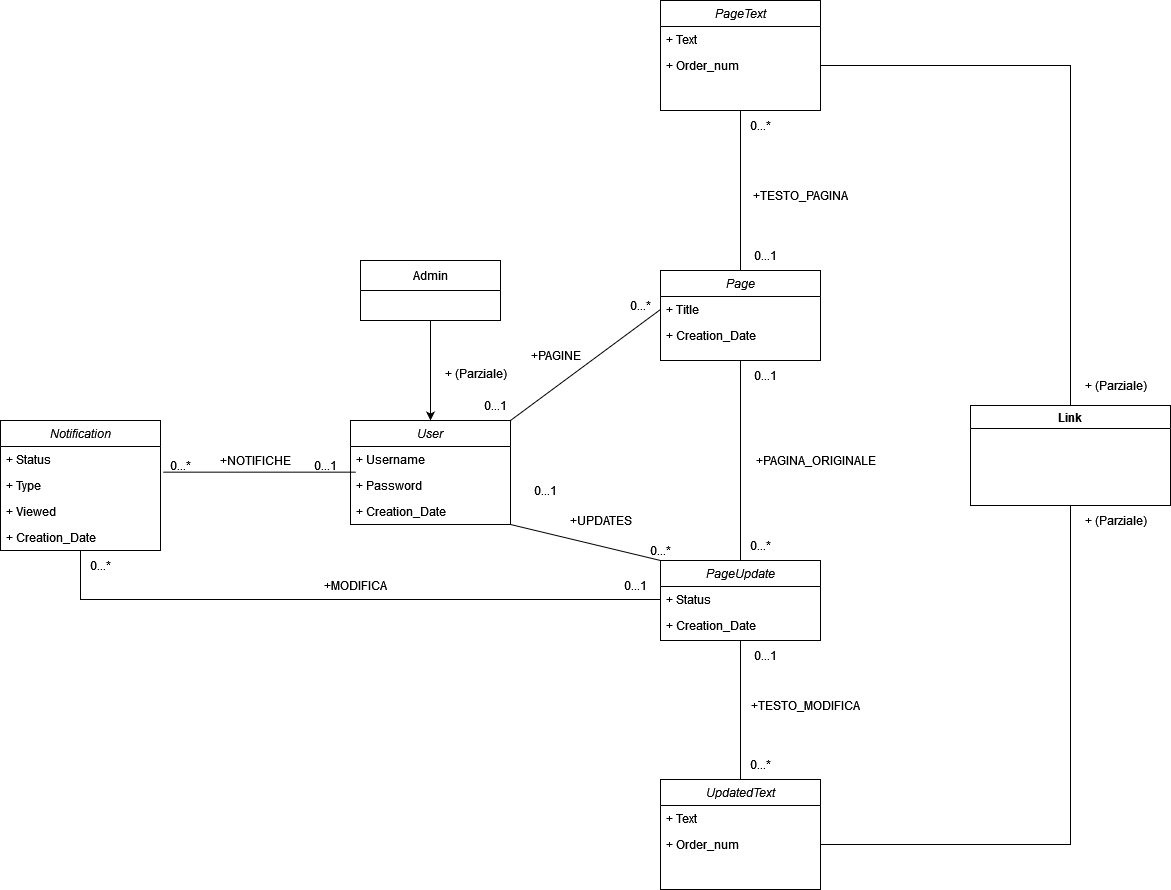

The diagram above was exported from draw.io. Its source (the exported page's mxGraphModel, read from the mxfile embedded in the PNG):
<mxGraphModel dx="2514" dy="965" grid="1" gridSize="10" guides="1" tooltips="1" connect="1" arrows="1" fold="1" page="1" pageScale="1" pageWidth="827" pageHeight="1169" math="0" shadow="0">
  <root>
    <mxCell id="WIyWlLk6GJQsqaUBKTNV-0" />
    <mxCell id="WIyWlLk6GJQsqaUBKTNV-1" parent="WIyWlLk6GJQsqaUBKTNV-0" />
    <mxCell id="zkfFHV4jXpPFQw0GAbJ--0" value="User" style="swimlane;fontStyle=2;align=center;verticalAlign=top;childLayout=stackLayout;horizontal=1;startSize=26;horizontalStack=0;resizeParent=1;resizeLast=0;collapsible=1;marginBottom=0;rounded=0;shadow=0;strokeWidth=1;" parent="WIyWlLk6GJQsqaUBKTNV-1" vertex="1">
      <mxGeometry x="160" y="700" width="160" height="104" as="geometry">
        <mxRectangle x="230" y="140" width="160" height="26" as="alternateBounds" />
      </mxGeometry>
    </mxCell>
    <mxCell id="zkfFHV4jXpPFQw0GAbJ--1" value="+ Username" style="text;align=left;verticalAlign=top;spacingLeft=4;spacingRight=4;overflow=hidden;rotatable=0;points=[[0,0.5],[1,0.5]];portConstraint=eastwest;" parent="zkfFHV4jXpPFQw0GAbJ--0" vertex="1">
      <mxGeometry y="26" width="160" height="26" as="geometry" />
    </mxCell>
    <mxCell id="zkfFHV4jXpPFQw0GAbJ--2" value="+ Password" style="text;align=left;verticalAlign=top;spacingLeft=4;spacingRight=4;overflow=hidden;rotatable=0;points=[[0,0.5],[1,0.5]];portConstraint=eastwest;rounded=0;shadow=0;html=0;" parent="zkfFHV4jXpPFQw0GAbJ--0" vertex="1">
      <mxGeometry y="52" width="160" height="26" as="geometry" />
    </mxCell>
    <mxCell id="reAP0Mov0a6EoxF5i_Un-1" value="+ Creation_Date" style="text;align=left;verticalAlign=top;spacingLeft=4;spacingRight=4;overflow=hidden;rotatable=0;points=[[0,0.5],[1,0.5]];portConstraint=eastwest;rounded=0;shadow=0;html=0;" vertex="1" parent="zkfFHV4jXpPFQw0GAbJ--0">
      <mxGeometry y="78" width="160" height="26" as="geometry" />
    </mxCell>
    <mxCell id="HpA4I5m7o3U5kDBxb-Qi-16" value="Page" style="swimlane;fontStyle=2;align=center;verticalAlign=top;childLayout=stackLayout;horizontal=1;startSize=26;horizontalStack=0;resizeParent=1;resizeLast=0;collapsible=1;marginBottom=0;rounded=0;shadow=0;strokeWidth=1;" parent="WIyWlLk6GJQsqaUBKTNV-1" vertex="1">
      <mxGeometry x="470" y="550" width="160" height="90" as="geometry">
        <mxRectangle x="230" y="140" width="160" height="26" as="alternateBounds" />
      </mxGeometry>
    </mxCell>
    <mxCell id="HpA4I5m7o3U5kDBxb-Qi-17" value="+ Title" style="text;align=left;verticalAlign=top;spacingLeft=4;spacingRight=4;overflow=hidden;rotatable=0;points=[[0,0.5],[1,0.5]];portConstraint=eastwest;" parent="HpA4I5m7o3U5kDBxb-Qi-16" vertex="1">
      <mxGeometry y="26" width="160" height="26" as="geometry" />
    </mxCell>
    <mxCell id="HpA4I5m7o3U5kDBxb-Qi-18" value="+ Creation_Date" style="text;align=left;verticalAlign=top;spacingLeft=4;spacingRight=4;overflow=hidden;rotatable=0;points=[[0,0.5],[1,0.5]];portConstraint=eastwest;rounded=0;shadow=0;html=0;" parent="HpA4I5m7o3U5kDBxb-Qi-16" vertex="1">
      <mxGeometry y="52" width="160" height="26" as="geometry" />
    </mxCell>
    <mxCell id="HpA4I5m7o3U5kDBxb-Qi-20" value="PageText" style="swimlane;fontStyle=2;align=center;verticalAlign=top;childLayout=stackLayout;horizontal=1;startSize=26;horizontalStack=0;resizeParent=1;resizeLast=0;collapsible=1;marginBottom=0;rounded=0;shadow=0;strokeWidth=1;" parent="WIyWlLk6GJQsqaUBKTNV-1" vertex="1">
      <mxGeometry x="470" y="280" width="160" height="110" as="geometry">
        <mxRectangle x="230" y="140" width="160" height="26" as="alternateBounds" />
      </mxGeometry>
    </mxCell>
    <mxCell id="HpA4I5m7o3U5kDBxb-Qi-21" value="+ Text" style="text;align=left;verticalAlign=top;spacingLeft=4;spacingRight=4;overflow=hidden;rotatable=0;points=[[0,0.5],[1,0.5]];portConstraint=eastwest;" parent="HpA4I5m7o3U5kDBxb-Qi-20" vertex="1">
      <mxGeometry y="26" width="160" height="26" as="geometry" />
    </mxCell>
    <mxCell id="HpA4I5m7o3U5kDBxb-Qi-23" value="+ Order_num" style="text;align=left;verticalAlign=top;spacingLeft=4;spacingRight=4;overflow=hidden;rotatable=0;points=[[0,0.5],[1,0.5]];portConstraint=eastwest;rounded=0;shadow=0;html=0;" parent="HpA4I5m7o3U5kDBxb-Qi-20" vertex="1">
      <mxGeometry y="52" width="160" height="26" as="geometry" />
    </mxCell>
    <mxCell id="HpA4I5m7o3U5kDBxb-Qi-27" value="PageUpdate" style="swimlane;fontStyle=2;align=center;verticalAlign=top;childLayout=stackLayout;horizontal=1;startSize=26;horizontalStack=0;resizeParent=1;resizeLast=0;collapsible=1;marginBottom=0;rounded=0;shadow=0;strokeWidth=1;" parent="WIyWlLk6GJQsqaUBKTNV-1" vertex="1">
      <mxGeometry x="470" y="840" width="160" height="80" as="geometry">
        <mxRectangle x="230" y="140" width="160" height="26" as="alternateBounds" />
      </mxGeometry>
    </mxCell>
    <mxCell id="HpA4I5m7o3U5kDBxb-Qi-28" value="+ Status" style="text;align=left;verticalAlign=top;spacingLeft=4;spacingRight=4;overflow=hidden;rotatable=0;points=[[0,0.5],[1,0.5]];portConstraint=eastwest;" parent="HpA4I5m7o3U5kDBxb-Qi-27" vertex="1">
      <mxGeometry y="26" width="160" height="26" as="geometry" />
    </mxCell>
    <mxCell id="RDOAgQzFw0IJzyrmDMbo-0" value="+ Creation_Date" style="text;align=left;verticalAlign=top;spacingLeft=4;spacingRight=4;overflow=hidden;rotatable=0;points=[[0,0.5],[1,0.5]];portConstraint=eastwest;rounded=0;shadow=0;html=0;" parent="HpA4I5m7o3U5kDBxb-Qi-27" vertex="1">
      <mxGeometry y="52" width="160" height="26" as="geometry" />
    </mxCell>
    <mxCell id="HpA4I5m7o3U5kDBxb-Qi-30" value="UpdatedText" style="swimlane;fontStyle=2;align=center;verticalAlign=top;childLayout=stackLayout;horizontal=1;startSize=26;horizontalStack=0;resizeParent=1;resizeLast=0;collapsible=1;marginBottom=0;rounded=0;shadow=0;strokeWidth=1;" parent="WIyWlLk6GJQsqaUBKTNV-1" vertex="1">
      <mxGeometry x="470" y="1059" width="160" height="110" as="geometry">
        <mxRectangle x="230" y="140" width="160" height="26" as="alternateBounds" />
      </mxGeometry>
    </mxCell>
    <mxCell id="HpA4I5m7o3U5kDBxb-Qi-31" value="+ Text" style="text;align=left;verticalAlign=top;spacingLeft=4;spacingRight=4;overflow=hidden;rotatable=0;points=[[0,0.5],[1,0.5]];portConstraint=eastwest;" parent="HpA4I5m7o3U5kDBxb-Qi-30" vertex="1">
      <mxGeometry y="26" width="160" height="26" as="geometry" />
    </mxCell>
    <mxCell id="HpA4I5m7o3U5kDBxb-Qi-33" value="+ Order_num" style="text;align=left;verticalAlign=top;spacingLeft=4;spacingRight=4;overflow=hidden;rotatable=0;points=[[0,0.5],[1,0.5]];portConstraint=eastwest;rounded=0;shadow=0;html=0;" parent="HpA4I5m7o3U5kDBxb-Qi-30" vertex="1">
      <mxGeometry y="52" width="160" height="26" as="geometry" />
    </mxCell>
    <mxCell id="HpA4I5m7o3U5kDBxb-Qi-34" value="Notification&#10;" style="swimlane;fontStyle=2;align=center;verticalAlign=top;childLayout=stackLayout;horizontal=1;startSize=26;horizontalStack=0;resizeParent=1;resizeLast=0;collapsible=1;marginBottom=0;rounded=0;shadow=0;strokeWidth=1;" parent="WIyWlLk6GJQsqaUBKTNV-1" vertex="1">
      <mxGeometry x="-190" y="700" width="160" height="130" as="geometry">
        <mxRectangle x="230" y="140" width="160" height="26" as="alternateBounds" />
      </mxGeometry>
    </mxCell>
    <mxCell id="HpA4I5m7o3U5kDBxb-Qi-35" value="+ Status" style="text;align=left;verticalAlign=top;spacingLeft=4;spacingRight=4;overflow=hidden;rotatable=0;points=[[0,0.5],[1,0.5]];portConstraint=eastwest;" parent="HpA4I5m7o3U5kDBxb-Qi-34" vertex="1">
      <mxGeometry y="26" width="160" height="26" as="geometry" />
    </mxCell>
    <mxCell id="HpA4I5m7o3U5kDBxb-Qi-36" value="+ Type" style="text;align=left;verticalAlign=top;spacingLeft=4;spacingRight=4;overflow=hidden;rotatable=0;points=[[0,0.5],[1,0.5]];portConstraint=eastwest;rounded=0;shadow=0;html=0;" parent="HpA4I5m7o3U5kDBxb-Qi-34" vertex="1">
      <mxGeometry y="52" width="160" height="26" as="geometry" />
    </mxCell>
    <mxCell id="RDOAgQzFw0IJzyrmDMbo-5" value="+ Viewed" style="text;align=left;verticalAlign=top;spacingLeft=4;spacingRight=4;overflow=hidden;rotatable=0;points=[[0,0.5],[1,0.5]];portConstraint=eastwest;rounded=0;shadow=0;html=0;" parent="HpA4I5m7o3U5kDBxb-Qi-34" vertex="1">
      <mxGeometry y="78" width="160" height="26" as="geometry" />
    </mxCell>
    <mxCell id="RDOAgQzFw0IJzyrmDMbo-4" value="+ Creation_Date" style="text;align=left;verticalAlign=top;spacingLeft=4;spacingRight=4;overflow=hidden;rotatable=0;points=[[0,0.5],[1,0.5]];portConstraint=eastwest;rounded=0;shadow=0;html=0;" parent="HpA4I5m7o3U5kDBxb-Qi-34" vertex="1">
      <mxGeometry y="104" width="160" height="26" as="geometry" />
    </mxCell>
    <mxCell id="HpA4I5m7o3U5kDBxb-Qi-37" value="" style="endArrow=none;html=1;rounded=0;exitX=1;exitY=0;exitDx=0;exitDy=0;entryX=0;entryY=0.5;entryDx=0;entryDy=0;" parent="WIyWlLk6GJQsqaUBKTNV-1" source="zkfFHV4jXpPFQw0GAbJ--0" target="HpA4I5m7o3U5kDBxb-Qi-17" edge="1">
      <mxGeometry width="50" height="50" relative="1" as="geometry">
        <mxPoint x="360" y="670" as="sourcePoint" />
        <mxPoint x="410" y="620" as="targetPoint" />
      </mxGeometry>
    </mxCell>
    <mxCell id="HpA4I5m7o3U5kDBxb-Qi-38" value="" style="endArrow=none;html=1;rounded=0;exitX=1.017;exitY=0.987;exitDx=0;exitDy=0;exitPerimeter=0;entryX=0.033;entryY=-0.013;entryDx=0;entryDy=0;entryPerimeter=0;" parent="WIyWlLk6GJQsqaUBKTNV-1" source="HpA4I5m7o3U5kDBxb-Qi-35" target="zkfFHV4jXpPFQw0GAbJ--2" edge="1">
      <mxGeometry width="50" height="50" relative="1" as="geometry">
        <mxPoint x="360" y="670" as="sourcePoint" />
        <mxPoint x="410" y="620" as="targetPoint" />
      </mxGeometry>
    </mxCell>
    <mxCell id="HpA4I5m7o3U5kDBxb-Qi-39" value="" style="endArrow=none;html=1;rounded=0;exitX=1;exitY=1;exitDx=0;exitDy=0;entryX=0;entryY=0;entryDx=0;entryDy=0;" parent="WIyWlLk6GJQsqaUBKTNV-1" source="zkfFHV4jXpPFQw0GAbJ--0" target="HpA4I5m7o3U5kDBxb-Qi-27" edge="1">
      <mxGeometry width="50" height="50" relative="1" as="geometry">
        <mxPoint x="360" y="670" as="sourcePoint" />
        <mxPoint x="410" y="620" as="targetPoint" />
      </mxGeometry>
    </mxCell>
    <mxCell id="HpA4I5m7o3U5kDBxb-Qi-40" value="" style="endArrow=none;html=1;rounded=0;exitX=0.5;exitY=0;exitDx=0;exitDy=0;" parent="WIyWlLk6GJQsqaUBKTNV-1" source="HpA4I5m7o3U5kDBxb-Qi-16" edge="1">
      <mxGeometry width="50" height="50" relative="1" as="geometry">
        <mxPoint x="360" y="670" as="sourcePoint" />
        <mxPoint x="550" y="390" as="targetPoint" />
      </mxGeometry>
    </mxCell>
    <mxCell id="HpA4I5m7o3U5kDBxb-Qi-41" value="" style="endArrow=none;html=1;rounded=0;entryX=0.5;entryY=1;entryDx=0;entryDy=0;exitX=0.5;exitY=0;exitDx=0;exitDy=0;" parent="WIyWlLk6GJQsqaUBKTNV-1" source="HpA4I5m7o3U5kDBxb-Qi-30" target="HpA4I5m7o3U5kDBxb-Qi-27" edge="1">
      <mxGeometry width="50" height="50" relative="1" as="geometry">
        <mxPoint x="360" y="670" as="sourcePoint" />
        <mxPoint x="410" y="620" as="targetPoint" />
      </mxGeometry>
    </mxCell>
    <mxCell id="HpA4I5m7o3U5kDBxb-Qi-44" value="&lt;div&gt;0...*&lt;/div&gt;" style="text;html=1;align=center;verticalAlign=middle;resizable=0;points=[];autosize=1;strokeColor=none;fillColor=none;" parent="WIyWlLk6GJQsqaUBKTNV-1" vertex="1">
      <mxGeometry x="-30" y="730" width="40" height="30" as="geometry" />
    </mxCell>
    <mxCell id="HpA4I5m7o3U5kDBxb-Qi-45" value="0...1" style="text;html=1;align=center;verticalAlign=middle;resizable=0;points=[];autosize=1;strokeColor=none;fillColor=none;" parent="WIyWlLk6GJQsqaUBKTNV-1" vertex="1">
      <mxGeometry x="110" y="730" width="50" height="30" as="geometry" />
    </mxCell>
    <mxCell id="HpA4I5m7o3U5kDBxb-Qi-46" value="+NOTIFICHE" style="text;html=1;align=center;verticalAlign=middle;resizable=0;points=[];autosize=1;strokeColor=none;fillColor=none;" parent="WIyWlLk6GJQsqaUBKTNV-1" vertex="1">
      <mxGeometry x="20" y="725" width="90" height="30" as="geometry" />
    </mxCell>
    <mxCell id="HpA4I5m7o3U5kDBxb-Qi-47" value="0...1" style="text;html=1;align=center;verticalAlign=middle;resizable=0;points=[];autosize=1;strokeColor=none;fillColor=none;" parent="WIyWlLk6GJQsqaUBKTNV-1" vertex="1">
      <mxGeometry x="280" y="670" width="50" height="30" as="geometry" />
    </mxCell>
    <mxCell id="HpA4I5m7o3U5kDBxb-Qi-48" value="0...*" style="text;html=1;align=center;verticalAlign=middle;resizable=0;points=[];autosize=1;strokeColor=none;fillColor=none;" parent="WIyWlLk6GJQsqaUBKTNV-1" vertex="1">
      <mxGeometry x="450" y="815" width="40" height="30" as="geometry" />
    </mxCell>
    <mxCell id="HpA4I5m7o3U5kDBxb-Qi-49" value="0...1" style="text;html=1;align=center;verticalAlign=middle;resizable=0;points=[];autosize=1;strokeColor=none;fillColor=none;" parent="WIyWlLk6GJQsqaUBKTNV-1" vertex="1">
      <mxGeometry x="330" y="755" width="50" height="30" as="geometry" />
    </mxCell>
    <mxCell id="HpA4I5m7o3U5kDBxb-Qi-50" value="0...*" style="text;html=1;align=center;verticalAlign=middle;resizable=0;points=[];autosize=1;strokeColor=none;fillColor=none;" parent="WIyWlLk6GJQsqaUBKTNV-1" vertex="1">
      <mxGeometry x="430" y="570" width="40" height="30" as="geometry" />
    </mxCell>
    <mxCell id="HpA4I5m7o3U5kDBxb-Qi-51" value="+PAGINE" style="text;html=1;align=center;verticalAlign=middle;resizable=0;points=[];autosize=1;strokeColor=none;fillColor=none;" parent="WIyWlLk6GJQsqaUBKTNV-1" vertex="1">
      <mxGeometry x="330" y="620" width="70" height="30" as="geometry" />
    </mxCell>
    <mxCell id="HpA4I5m7o3U5kDBxb-Qi-52" value="+UPDATES" style="text;html=1;align=center;verticalAlign=middle;resizable=0;points=[];autosize=1;strokeColor=none;fillColor=none;" parent="WIyWlLk6GJQsqaUBKTNV-1" vertex="1">
      <mxGeometry x="370" y="785" width="80" height="30" as="geometry" />
    </mxCell>
    <mxCell id="HpA4I5m7o3U5kDBxb-Qi-53" value="0...1" style="text;html=1;align=center;verticalAlign=middle;resizable=0;points=[];autosize=1;strokeColor=none;fillColor=none;" parent="WIyWlLk6GJQsqaUBKTNV-1" vertex="1">
      <mxGeometry x="550" y="920" width="50" height="30" as="geometry" />
    </mxCell>
    <mxCell id="HpA4I5m7o3U5kDBxb-Qi-54" value="0...*" style="text;html=1;align=center;verticalAlign=middle;resizable=0;points=[];autosize=1;strokeColor=none;fillColor=none;" parent="WIyWlLk6GJQsqaUBKTNV-1" vertex="1">
      <mxGeometry x="550" y="390" width="40" height="30" as="geometry" />
    </mxCell>
    <mxCell id="HpA4I5m7o3U5kDBxb-Qi-55" value="0...*" style="text;html=1;align=center;verticalAlign=middle;resizable=0;points=[];autosize=1;strokeColor=none;fillColor=none;" parent="WIyWlLk6GJQsqaUBKTNV-1" vertex="1">
      <mxGeometry x="550" y="1029" width="40" height="30" as="geometry" />
    </mxCell>
    <mxCell id="HpA4I5m7o3U5kDBxb-Qi-56" value="0...1" style="text;html=1;align=center;verticalAlign=middle;resizable=0;points=[];autosize=1;strokeColor=none;fillColor=none;" parent="WIyWlLk6GJQsqaUBKTNV-1" vertex="1">
      <mxGeometry x="550" y="520" width="50" height="30" as="geometry" />
    </mxCell>
    <mxCell id="HpA4I5m7o3U5kDBxb-Qi-57" value="&lt;div&gt;+TESTO_PAGINA&lt;/div&gt;" style="text;html=1;align=center;verticalAlign=middle;resizable=0;points=[];autosize=1;strokeColor=none;fillColor=none;" parent="WIyWlLk6GJQsqaUBKTNV-1" vertex="1">
      <mxGeometry x="550" y="460" width="120" height="30" as="geometry" />
    </mxCell>
    <mxCell id="HpA4I5m7o3U5kDBxb-Qi-58" value="+TESTO_MODIFICA" style="text;html=1;align=center;verticalAlign=middle;resizable=0;points=[];autosize=1;strokeColor=none;fillColor=none;" parent="WIyWlLk6GJQsqaUBKTNV-1" vertex="1">
      <mxGeometry x="550" y="970" width="130" height="30" as="geometry" />
    </mxCell>
    <mxCell id="TkE3UluKBkmIECc2WX2x-0" value="" style="endArrow=none;html=1;rounded=0;entryX=0.5;entryY=1;entryDx=0;entryDy=0;exitX=0;exitY=0.5;exitDx=0;exitDy=0;" parent="WIyWlLk6GJQsqaUBKTNV-1" source="HpA4I5m7o3U5kDBxb-Qi-28" target="HpA4I5m7o3U5kDBxb-Qi-34" edge="1">
      <mxGeometry width="50" height="50" relative="1" as="geometry">
        <mxPoint x="170" y="950" as="sourcePoint" />
        <mxPoint x="220" y="900" as="targetPoint" />
        <Array as="points">
          <mxPoint x="-110" y="879" />
        </Array>
      </mxGeometry>
    </mxCell>
    <mxCell id="TkE3UluKBkmIECc2WX2x-1" value="0...1" style="text;html=1;align=center;verticalAlign=middle;resizable=0;points=[];autosize=1;strokeColor=none;fillColor=none;" parent="WIyWlLk6GJQsqaUBKTNV-1" vertex="1">
      <mxGeometry x="420" y="850" width="50" height="30" as="geometry" />
    </mxCell>
    <mxCell id="TkE3UluKBkmIECc2WX2x-2" value="0...*" style="text;html=1;align=center;verticalAlign=middle;resizable=0;points=[];autosize=1;strokeColor=none;fillColor=none;" parent="WIyWlLk6GJQsqaUBKTNV-1" vertex="1">
      <mxGeometry x="-110" y="830" width="40" height="30" as="geometry" />
    </mxCell>
    <mxCell id="TkE3UluKBkmIECc2WX2x-3" value="+MODIFICA" style="text;html=1;align=center;verticalAlign=middle;resizable=0;points=[];autosize=1;strokeColor=none;fillColor=none;" parent="WIyWlLk6GJQsqaUBKTNV-1" vertex="1">
      <mxGeometry x="120" y="850" width="90" height="30" as="geometry" />
    </mxCell>
    <mxCell id="ooLY2qBhtPuheX-_Bwxr-0" value="" style="endArrow=none;html=1;rounded=0;exitX=0.5;exitY=0;exitDx=0;exitDy=0;entryX=0.5;entryY=1;entryDx=0;entryDy=0;" parent="WIyWlLk6GJQsqaUBKTNV-1" source="HpA4I5m7o3U5kDBxb-Qi-27" target="HpA4I5m7o3U5kDBxb-Qi-16" edge="1">
      <mxGeometry width="50" height="50" relative="1" as="geometry">
        <mxPoint x="450" y="860" as="sourcePoint" />
        <mxPoint x="540" y="640" as="targetPoint" />
      </mxGeometry>
    </mxCell>
    <mxCell id="ooLY2qBhtPuheX-_Bwxr-1" value="0...1" style="text;html=1;align=center;verticalAlign=middle;resizable=0;points=[];autosize=1;strokeColor=none;fillColor=none;" parent="WIyWlLk6GJQsqaUBKTNV-1" vertex="1">
      <mxGeometry x="550" y="640" width="50" height="30" as="geometry" />
    </mxCell>
    <mxCell id="ooLY2qBhtPuheX-_Bwxr-4" value="0...*" style="text;html=1;align=center;verticalAlign=middle;resizable=0;points=[];autosize=1;strokeColor=none;fillColor=none;" parent="WIyWlLk6GJQsqaUBKTNV-1" vertex="1">
      <mxGeometry x="550" y="810" width="40" height="30" as="geometry" />
    </mxCell>
    <mxCell id="ooLY2qBhtPuheX-_Bwxr-5" value="+PAGINA_ORIGINALE" style="text;html=1;align=center;verticalAlign=middle;resizable=0;points=[];autosize=1;strokeColor=none;fillColor=none;" parent="WIyWlLk6GJQsqaUBKTNV-1" vertex="1">
      <mxGeometry x="550" y="725" width="150" height="30" as="geometry" />
    </mxCell>
    <mxCell id="tVij8LIYclgbWz-zSLvo-7" style="edgeStyle=orthogonalEdgeStyle;rounded=0;orthogonalLoop=1;jettySize=auto;html=1;exitX=0.5;exitY=1;exitDx=0;exitDy=0;entryX=0.5;entryY=0;entryDx=0;entryDy=0;" parent="WIyWlLk6GJQsqaUBKTNV-1" source="tVij8LIYclgbWz-zSLvo-3" target="zkfFHV4jXpPFQw0GAbJ--0" edge="1">
      <mxGeometry relative="1" as="geometry" />
    </mxCell>
    <mxCell id="tVij8LIYclgbWz-zSLvo-3" value="Admin" style="swimlane;fontStyle=0;childLayout=stackLayout;horizontal=1;startSize=30;horizontalStack=0;resizeParent=1;resizeParentMax=0;resizeLast=0;collapsible=1;marginBottom=0;whiteSpace=wrap;html=1;" parent="WIyWlLk6GJQsqaUBKTNV-1" vertex="1">
      <mxGeometry x="170" y="540" width="140" height="60" as="geometry" />
    </mxCell>
    <mxCell id="tVij8LIYclgbWz-zSLvo-8" value="+ (Parziale)" style="text;html=1;align=center;verticalAlign=middle;resizable=0;points=[];autosize=1;strokeColor=none;fillColor=none;" parent="WIyWlLk6GJQsqaUBKTNV-1" vertex="1">
      <mxGeometry x="240" y="638" width="90" height="30" as="geometry" />
    </mxCell>
    <mxCell id="tVij8LIYclgbWz-zSLvo-9" value="Link" style="swimlane;whiteSpace=wrap;html=1;" parent="WIyWlLk6GJQsqaUBKTNV-1" vertex="1">
      <mxGeometry x="780" y="685" width="200" height="100" as="geometry" />
    </mxCell>
    <mxCell id="tVij8LIYclgbWz-zSLvo-13" value="+ (Parziale)" style="text;html=1;align=center;verticalAlign=middle;resizable=0;points=[];autosize=1;strokeColor=none;fillColor=none;" parent="tVij8LIYclgbWz-zSLvo-9" vertex="1">
      <mxGeometry x="100" y="-35" width="90" height="30" as="geometry" />
    </mxCell>
    <mxCell id="tVij8LIYclgbWz-zSLvo-11" value="" style="endArrow=none;html=1;rounded=0;entryX=1;entryY=0.5;entryDx=0;entryDy=0;exitX=0.5;exitY=0;exitDx=0;exitDy=0;" parent="WIyWlLk6GJQsqaUBKTNV-1" source="tVij8LIYclgbWz-zSLvo-9" target="HpA4I5m7o3U5kDBxb-Qi-23" edge="1">
      <mxGeometry width="50" height="50" relative="1" as="geometry">
        <mxPoint x="650" y="610" as="sourcePoint" />
        <mxPoint x="700" y="560" as="targetPoint" />
        <Array as="points">
          <mxPoint x="880" y="345" />
        </Array>
      </mxGeometry>
    </mxCell>
    <mxCell id="tVij8LIYclgbWz-zSLvo-12" value="" style="endArrow=none;html=1;rounded=0;entryX=0.5;entryY=1;entryDx=0;entryDy=0;exitX=1;exitY=0.5;exitDx=0;exitDy=0;" parent="WIyWlLk6GJQsqaUBKTNV-1" source="HpA4I5m7o3U5kDBxb-Qi-33" target="tVij8LIYclgbWz-zSLvo-9" edge="1">
      <mxGeometry width="50" height="50" relative="1" as="geometry">
        <mxPoint x="600" y="890" as="sourcePoint" />
        <mxPoint x="650" y="840" as="targetPoint" />
        <Array as="points">
          <mxPoint x="880" y="1124" />
        </Array>
      </mxGeometry>
    </mxCell>
    <mxCell id="tVij8LIYclgbWz-zSLvo-14" value="+ (Parziale)" style="text;html=1;align=center;verticalAlign=middle;resizable=0;points=[];autosize=1;strokeColor=none;fillColor=none;" parent="WIyWlLk6GJQsqaUBKTNV-1" vertex="1">
      <mxGeometry x="880" y="785" width="90" height="30" as="geometry" />
    </mxCell>
  </root>
</mxGraphModel>